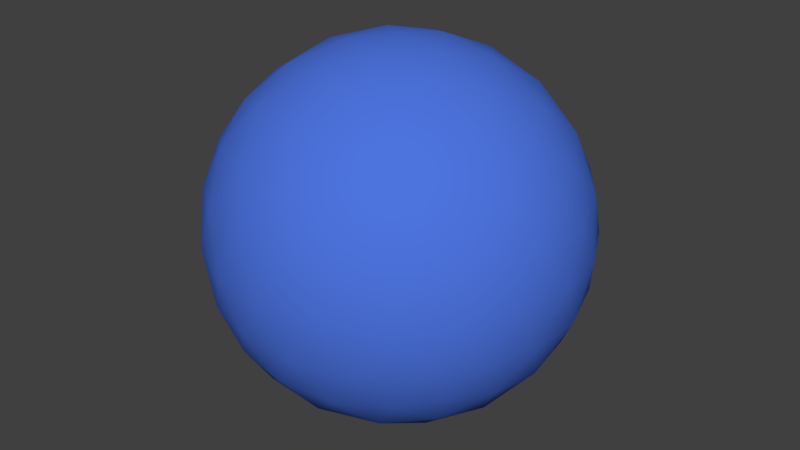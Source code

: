 # Source: elbow.blend  (saved by Blender 2.79.0; exported with 4.5.12 LTS)
import bpy
from mathutils import Matrix  # noqa: F401  (used for matrix-valued properties, if any)

bpy.ops.wm.read_factory_settings(use_empty=True)
scene = bpy.context.scene
scene.name = 'Scene'

# ---- collections
col_collection_1 = bpy.data.collections.new('Collection 1'); scene.collection.children.link(col_collection_1)

# ---- materials (node trees are filled in below, after node groups)
mat_elbow = bpy.data.materials.new('elbow')
mat_elbow.alpha_threshold = 0.0
mat_elbow.use_transparent_shadow = False
mat_elbow.diffuse_color = (0.07464, 0.1719, 0.723, 1.0)
mat_elbow.specular_color = (0.1879, 0.2813, 1.0)
mat_elbow.roughness = 0.5

# ---- material node trees

# ---- world
world_world = bpy.data.worlds.new('World'); scene.world = world_world
world_world.color = (0.05088, 0.05088, 0.05088)
world_world.use_sun_shadow = False
world_world.sun_shadow_jitter_overblur = 0.0
world_world.cycles.sampling_method = 'MANUAL'

# ---- meshes
me_elbow = bpy.data.meshes.new('elbow')
me_elbow.from_pydata([(-3.609e-09, 2.186e-08, -1.284), (0.9288, -0.6748, -0.5741), (-0.3548, -1.092, -0.5741), (-1.148, 2.186e-08, -0.5741), (-0.3548, 1.092, -0.5741), (0.9288, 0.6748, -0.5741), (0.3548, -1.092, 0.5741), (-0.9288, -0.6748, 0.5741), (-0.9288, 0.6748, 0.5741), (0.3548, 1.092, 0.5741), (1.148, 2.186e-08, 0.5741), (-3.609e-09, 2.186e-08, 1.284), (-0.2989, -0.9198, -0.844), (-0.2085, -0.6418, -1.092), (-0.09962, -0.3066, -1.242), (0.2608, -0.1895, -1.242), (0.546, -0.3967, -1.092), (0.7824, -0.5685, -0.844), (0.6828, -0.8751, -0.6448), (0.3374, -1.038, -0.6748), (-0.03805, -1.109, -0.6448), (1.043, 0.379, -0.6448), (1.092, 2.186e-08, -0.6748), (1.043, -0.379, -0.6448), (0.2608, 0.1895, -1.242), (0.546, 0.3967, -1.092), (0.7824, 0.5685, -0.844), (-0.9671, 2.186e-08, -0.844), (-0.6748, 2.186e-08, -1.092), (-0.3224, 2.186e-08, -1.242), (-0.6212, -0.9198, -0.6448), (-0.8834, -0.6418, -0.6748), (-1.067, -0.3066, -0.6448), (-0.2989, 0.9198, -0.844), (-0.2085, 0.6418, -1.092), (-0.09962, 0.3066, -1.242), (-1.067, 0.3066, -0.6448), (-0.8834, 0.6418, -0.6748), (-0.6212, 0.9198, -0.6448), (-0.03805, 1.109, -0.6448), (0.3374, 1.038, -0.6748), (0.6828, 0.8751, -0.6448), (1.228, -0.1895, 0.3224), (1.221, -0.3967, -2.128e-08), (1.105, -0.5685, -0.3224), (1.105, 0.5685, -0.3224), (1.221, 0.3967, 2.369e-08), (1.228, 0.1895, 0.3224), (0.1992, -1.226, 0.3224), (-3.609e-09, -1.284, -2.128e-08), (-0.1992, -1.226, -0.3224), (0.882, -0.8751, -0.3224), (0.7545, -1.038, 2.369e-08), (0.5597, -1.109, 0.3224), (-1.105, -0.5685, 0.3224), (-1.221, -0.3967, -2.128e-08), (-1.228, -0.1895, -0.3224), (-0.5597, -1.109, -0.3224), (-0.7545, -1.038, 2.369e-08), (-0.882, -0.8751, 0.3224), (-0.882, 0.8751, 0.3224), (-0.7545, 1.038, -2.128e-08), (-0.5597, 1.109, -0.3224), (-1.228, 0.1895, -0.3224), (-1.221, 0.3967, 2.369e-08), (-1.105, 0.5685, 0.3224), (0.5597, 1.109, 0.3224), (0.7545, 1.038, -2.128e-08), (0.882, 0.8751, -0.3224), (-0.1992, 1.226, -0.3224), (-3.609e-09, 1.284, 2.369e-08), (0.1992, 1.226, 0.3224), (1.067, -0.3066, 0.6448), (0.8834, -0.6418, 0.6748), (0.6212, -0.9198, 0.6448), (0.03805, -1.109, 0.6448), (-0.3374, -1.038, 0.6748), (-0.6828, -0.8751, 0.6448), (-1.043, -0.379, 0.6448), (-1.092, 2.186e-08, 0.6748), (-1.043, 0.379, 0.6448), (-0.6828, 0.8751, 0.6448), (-0.3374, 1.038, 0.6748), (0.03805, 1.109, 0.6448), (0.6212, 0.9198, 0.6448), (0.8834, 0.6418, 0.6748), (1.067, 0.3066, 0.6448), (0.09962, -0.3066, 1.242), (0.2085, -0.6418, 1.092), (0.2989, -0.9198, 0.844), (0.9671, 2.186e-08, 0.844), (0.6748, 2.186e-08, 1.092), (0.3224, 2.186e-08, 1.242), (-0.2608, -0.1895, 1.242), (-0.546, -0.3967, 1.092), (-0.7824, -0.5685, 0.844), (-0.2608, 0.1895, 1.242), (-0.546, 0.3967, 1.092), (-0.7824, 0.5685, 0.844), (0.09962, 0.3066, 1.242), (0.2085, 0.6418, 1.092), (0.2989, 0.9198, 0.844), (0.4644, 0.3374, 1.148), (0.8192, 0.3374, 0.9288), (0.574, 0.6748, 0.9288), (-0.1774, 0.5459, 1.148), (-0.06776, 0.8834, 0.9288), (-0.4644, 0.7545, 0.9288), (-0.574, 2.186e-08, 1.148), (-0.8611, 0.2085, 0.9288), (-0.8611, -0.2085, 0.9288), (-0.1774, -0.5459, 1.148), (-0.4644, -0.7545, 0.9288), (-0.06776, -0.8834, 0.9288), (0.4644, -0.3374, 1.148), (0.574, -0.6748, 0.9288), (0.8192, -0.3374, 0.9288), (1.106, 0.546, 0.3548), (1.038, 0.7545, 1.207e-09), (0.8611, 0.8834, 0.3548), (-0.1774, 1.221, 0.3548), (-0.3967, 1.221, -6.303e-07), (-0.5741, 1.092, 0.3548), (-1.216, 0.2085, 0.3548), (-1.284, -4.412e-07, 8.011e-07), (-1.216, -0.2085, 0.3548), (-0.5741, -1.092, 0.3548), (-0.3967, -1.221, -1.009e-06), (-0.1774, -1.221, 0.3548), (0.8611, -0.8834, 0.3548), (1.038, -0.7545, -2.441e-06), (1.106, -0.546, 0.3548), (0.3967, 1.221, 1.207e-09), (0.5741, 1.092, -0.3548), (0.1774, 1.221, -0.3548), (-1.038, 0.7545, 1.207e-09), (-0.8611, 0.8834, -0.3548), (-1.106, 0.546, -0.3548), (-1.038, -0.7545, 1.207e-09), (-1.106, -0.546, -0.3548), (-0.8611, -0.8834, -0.3548), (0.3967, -1.221, 1.207e-09), (0.1774, -1.221, -0.3548), (0.5741, -1.092, -0.3548), (1.284, 2.186e-08, 1.207e-09), (1.216, -0.2085, -0.3548), (1.216, 0.2085, -0.3548), (0.4644, 0.7545, -0.9288), (0.1774, 0.5459, -1.148), (0.06776, 0.8834, -0.9288), (-0.574, 0.6748, -0.9288), (-0.4644, 0.3374, -1.148), (-0.8192, 0.3374, -0.9288), (-0.8192, -0.3374, -0.9288), (-0.4644, -0.3374, -1.148), (-0.574, -0.6748, -0.9288), (0.8611, 0.2085, -0.9288), (0.8611, -0.2085, -0.9288), (0.574, -9.254e-07, -1.148), (0.06776, -0.8834, -0.9288), (0.1774, -0.5459, -1.148), (0.4644, -0.7545, -0.9288)], [], [(0, 15, 14), (1, 17, 23), (0, 14, 29), (0, 29, 35), (0, 35, 24), (1, 23, 44), (2, 20, 50), (3, 32, 56), (4, 38, 62), (5, 41, 68), (1, 44, 51), (2, 50, 57), (3, 56, 63), (4, 62, 69), (5, 68, 45), (6, 74, 89), (7, 77, 95), (8, 80, 98), (9, 83, 101), (10, 86, 90), (92, 99, 11), (91, 102, 92), (90, 103, 91), (92, 102, 99), (102, 100, 99), (91, 103, 102), (103, 104, 102), (102, 104, 100), (104, 101, 100), (90, 86, 103), (86, 85, 103), (103, 85, 104), (85, 84, 104), (104, 84, 101), (84, 9, 101), (99, 96, 11), (100, 105, 99), (101, 106, 100), (99, 105, 96), (105, 97, 96), (100, 106, 105), (106, 107, 105), (105, 107, 97), (107, 98, 97), (101, 83, 106), (83, 82, 106), (106, 82, 107), (82, 81, 107), (107, 81, 98), (81, 8, 98), (96, 93, 11), (97, 108, 96), (98, 109, 97), (96, 108, 93), (108, 94, 93), (97, 109, 108), (109, 110, 108), (108, 110, 94), (110, 95, 94), (98, 80, 109), (80, 79, 109), (109, 79, 110), (79, 78, 110), (110, 78, 95), (78, 7, 95), (93, 87, 11), (94, 111, 93), (95, 112, 94), (93, 111, 87), (111, 88, 87), (94, 112, 111), (112, 113, 111), (111, 113, 88), (113, 89, 88), (95, 77, 112), (77, 76, 112), (112, 76, 113), (76, 75, 113), (113, 75, 89), (75, 6, 89), (87, 92, 11), (88, 114, 87), (89, 115, 88), (87, 114, 92), (114, 91, 92), (88, 115, 114), (115, 116, 114), (114, 116, 91), (116, 90, 91), (89, 74, 115), (74, 73, 115), (115, 73, 116), (73, 72, 116), (116, 72, 90), (72, 10, 90), (47, 86, 10), (46, 117, 47), (45, 118, 46), (47, 117, 86), (117, 85, 86), (46, 118, 117), (118, 119, 117), (117, 119, 85), (119, 84, 85), (45, 68, 118), (68, 67, 118), (118, 67, 119), (67, 66, 119), (119, 66, 84), (66, 9, 84), (71, 83, 9), (70, 120, 71), (69, 121, 70), (71, 120, 83), (120, 82, 83), (70, 121, 120), (121, 122, 120), (120, 122, 82), (122, 81, 82), (69, 62, 121), (62, 61, 121), (121, 61, 122), (61, 60, 122), (122, 60, 81), (60, 8, 81), (65, 80, 8), (64, 123, 65), (63, 124, 64), (65, 123, 80), (123, 79, 80), (64, 124, 123), (124, 125, 123), (123, 125, 79), (125, 78, 79), (63, 56, 124), (56, 55, 124), (124, 55, 125), (55, 54, 125), (125, 54, 78), (54, 7, 78), (59, 77, 7), (58, 126, 59), (57, 127, 58), (59, 126, 77), (126, 76, 77), (58, 127, 126), (127, 128, 126), (126, 128, 76), (128, 75, 76), (57, 50, 127), (50, 49, 127), (127, 49, 128), (49, 48, 128), (128, 48, 75), (48, 6, 75), (53, 74, 6), (52, 129, 53), (51, 130, 52), (53, 129, 74), (129, 73, 74), (52, 130, 129), (130, 131, 129), (129, 131, 73), (131, 72, 73), (51, 44, 130), (44, 43, 130), (130, 43, 131), (43, 42, 131), (131, 42, 72), (42, 10, 72), (66, 71, 9), (67, 132, 66), (68, 133, 67), (66, 132, 71), (132, 70, 71), (67, 133, 132), (133, 134, 132), (132, 134, 70), (134, 69, 70), (68, 41, 133), (41, 40, 133), (133, 40, 134), (40, 39, 134), (134, 39, 69), (39, 4, 69), (60, 65, 8), (61, 135, 60), (62, 136, 61), (60, 135, 65), (135, 64, 65), (61, 136, 135), (136, 137, 135), (135, 137, 64), (137, 63, 64), (62, 38, 136), (38, 37, 136), (136, 37, 137), (37, 36, 137), (137, 36, 63), (36, 3, 63), (54, 59, 7), (55, 138, 54), (56, 139, 55), (54, 138, 59), (138, 58, 59), (55, 139, 138), (139, 140, 138), (138, 140, 58), (140, 57, 58), (56, 32, 139), (32, 31, 139), (139, 31, 140), (31, 30, 140), (140, 30, 57), (30, 2, 57), (48, 53, 6), (49, 141, 48), (50, 142, 49), (48, 141, 53), (141, 52, 53), (49, 142, 141), (142, 143, 141), (141, 143, 52), (143, 51, 52), (50, 20, 142), (20, 19, 142), (142, 19, 143), (19, 18, 143), (143, 18, 51), (18, 1, 51), (42, 47, 10), (43, 144, 42), (44, 145, 43), (42, 144, 47), (144, 46, 47), (43, 145, 144), (145, 146, 144), (144, 146, 46), (146, 45, 46), (44, 23, 145), (23, 22, 145), (145, 22, 146), (22, 21, 146), (146, 21, 45), (21, 5, 45), (26, 41, 5), (25, 147, 26), (24, 148, 25), (26, 147, 41), (147, 40, 41), (25, 148, 147), (148, 149, 147), (147, 149, 40), (149, 39, 40), (24, 35, 148), (35, 34, 148), (148, 34, 149), (34, 33, 149), (149, 33, 39), (33, 4, 39), (33, 38, 4), (34, 150, 33), (35, 151, 34), (33, 150, 38), (150, 37, 38), (34, 151, 150), (151, 152, 150), (150, 152, 37), (152, 36, 37), (35, 29, 151), (29, 28, 151), (151, 28, 152), (28, 27, 152), (152, 27, 36), (27, 3, 36), (27, 32, 3), (28, 153, 27), (29, 154, 28), (27, 153, 32), (153, 31, 32), (28, 154, 153), (154, 155, 153), (153, 155, 31), (155, 30, 31), (29, 14, 154), (14, 13, 154), (154, 13, 155), (13, 12, 155), (155, 12, 30), (12, 2, 30), (21, 26, 5), (22, 156, 21), (23, 157, 22), (21, 156, 26), (156, 25, 26), (22, 157, 156), (157, 158, 156), (156, 158, 25), (158, 24, 25), (23, 17, 157), (17, 16, 157), (157, 16, 158), (16, 15, 158), (158, 15, 24), (15, 0, 24), (12, 20, 2), (13, 159, 12), (14, 160, 13), (12, 159, 20), (159, 19, 20), (13, 160, 159), (160, 161, 159), (159, 161, 19), (161, 18, 19), (14, 15, 160), (15, 16, 160), (160, 16, 161), (16, 17, 161), (161, 17, 18), (17, 1, 18)])
me_elbow.polygons.foreach_set('use_smooth', [True] * 320)
me_elbow.materials.append(mat_elbow)
me_elbow.use_remesh_preserve_volume = False
me_elbow.use_remesh_preserve_attributes = False
me_elbow.use_mirror_vertex_groups = False
me_elbow.update()

# ---- objects
ob_elbow = bpy.data.objects.new('elbow', me_elbow)

# ---- transforms, parenting, visibility, modifiers, constraints
ob_elbow.location = (0.0, 0.0, 0.0)
ob_elbow.scale = (1.0, 1.0, 1.0)
ob_elbow.lineart.crease_threshold = 0.0

# ---- collection membership
col_collection_1.objects.link(ob_elbow)

# ---- scene / render settings (as saved in the file)
scene.frame_start = 1; scene.frame_end = 250; scene.frame_set(1)
scene.render.engine = 'BLENDER_EEVEE_NEXT'
scene.render.resolution_percentage = 50
scene.render.dither_intensity = 0.0
scene.cycles.use_denoising = False
scene.cycles.samples = 128
scene.cycles.sampling_pattern = 'TABULATED_SOBOL'
scene.cycles.use_adaptive_sampling = False
scene.cycles.use_light_tree = False
scene.cycles.blur_glossy = 0.0
scene.cycles.sample_clamp_indirect = 0.0
scene.view_settings.view_transform = 'Standard'
bpy.context.view_layer.update()

# ---- added for rendering (the .blend has no active camera and no usable light): camera, sun
cam_auto = bpy.data.cameras.new('AutoCamera')
cam_auto.lens = 50.0
cam_auto.sensor_width = 36.0
cam_auto.clip_end = 1000.0
ob_auto_camera = bpy.data.objects.new('AutoCamera', cam_auto)
scene.collection.objects.link(ob_auto_camera)
ob_auto_camera.location = (4.11408, -4.9369, 3.29127)
ob_auto_camera.rotation_euler = (1.09748, -7.21219e-08, 0.694738)
scene.camera = ob_auto_camera
light_auto_sun = bpy.data.lights.new('AutoSun', 'SUN')
light_auto_sun.energy = 3.0
light_auto_sun.angle = 0.0523599
ob_auto_sun = bpy.data.objects.new('AutoSun', light_auto_sun)
scene.collection.objects.link(ob_auto_sun)
ob_auto_sun.rotation_euler = (0.872665, 0.174533, 0.523599)
bpy.context.view_layer.update()
